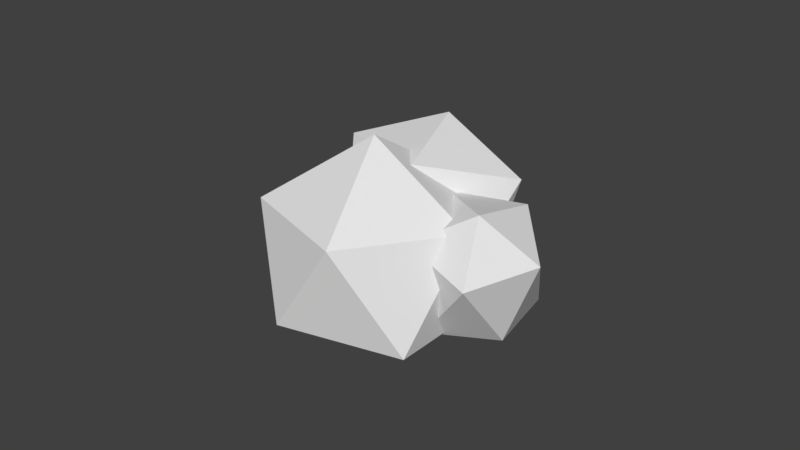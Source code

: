 # Source: bush.blend  (saved by Blender 2.79.0; exported with 4.5.12 LTS)
import bpy
from mathutils import Matrix  # noqa: F401  (used for matrix-valued properties, if any)

bpy.ops.wm.read_factory_settings(use_empty=True)
scene = bpy.context.scene
scene.name = 'Scene'

# ---- collections
col_collection_1 = bpy.data.collections.new('Collection 1'); scene.collection.children.link(col_collection_1)

# ---- materials (node trees are filled in below, after node groups)
mat_material_001 = bpy.data.materials.new('Material.001')
mat_material_001.alpha_threshold = 0.0
mat_material_001.use_transparent_shadow = False
mat_material_001.roughness = 0.5

# ---- material node trees

# ---- world
world_world = bpy.data.worlds.new('World'); scene.world = world_world
world_world.color = (0.05088, 0.05088, 0.05088)
world_world.use_sun_shadow = False
world_world.sun_shadow_jitter_overblur = 0.0
world_world.cycles.sampling_method = 'MANUAL'

# ---- meshes
me_icosphere_002 = bpy.data.meshes.new('Icosphere.002')
me_icosphere_002.from_pydata([(-0.03704, -0.331, -0.5072), (0.7236, -0.5257, -0.4472), (-0.2764, -0.8506, -0.4472), (-0.9008, -0.05673, -0.3627), (-0.2913, 0.7175, -0.249), (0.7133, 0.4333, -0.3096), (0.2764, -0.8506, 0.4472), (-0.7236, -0.5257, 0.4472), (-0.7236, 0.5257, 0.4472), (0.2764, 0.8506, 0.4472), (0.8944, 0.0, 0.4472), (0.0159, 0.1421, 0.7885), (1.312, -0.2926, -0.4197), (1.026, 1.081, -0.1109), (2.641, 0.3204, -0.1785), (2.414, -1.324, -0.5247), (0.6563, -1.614, -0.6203), (-0.1983, -0.1001, -0.4054), (1.899, 0.417, 0.6919), (2.76, -1.037, 0.3871), (1.535, -2.218, 0.09266), (-0.08296, -1.494, 0.2154), (0.1416, 0.1342, 0.5857), (1.213, -1.175, 0.8935), (1.168, -0.4681, -0.4372), (0.5172, 0.2248, -0.2783), (1.746, -0.3105, -0.2443), (1.741, -1.45, -0.6023), (0.4965, -1.732, -0.6896), (-0.2607, -0.7028, -0.4801), (0.7605, -0.882, 0.7291), (1.475, -2.108, 0.41), (0.6158, -2.755, -0.05699), (-0.47, -2.082, -0.05664), (-0.7248, -1.056, 0.3913), (0.1457, -2.133, 0.5609), (1.673, -1.974, -0.6763), (2.157, -2.097, -0.6381), (1.521, -2.304, -0.6381), (1.124, -1.799, -0.5844), (1.511, -1.307, -0.5121), (2.15, -1.488, -0.5506), (1.872, -2.304, -0.06936), (1.236, -2.097, -0.06936), (1.236, -1.429, -0.06936), (1.872, -1.222, -0.06936), (2.265, -1.763, -0.06936), (1.707, -1.673, 0.1476)], [], [(0, 1, 2), (1, 0, 5), (0, 2, 3), (0, 3, 4), (0, 4, 5), (1, 5, 10), (2, 1, 6), (3, 2, 7), (4, 3, 8), (5, 4, 9), (1, 10, 6), (2, 6, 7), (3, 7, 8), (4, 8, 9), (5, 9, 10), (6, 10, 11), (7, 6, 11), (8, 7, 11), (9, 8, 11), (10, 9, 11), (12, 13, 14), (13, 12, 17), (12, 14, 15), (12, 15, 16), (12, 16, 17), (13, 17, 22), (14, 13, 18), (15, 14, 19), (16, 15, 20), (17, 16, 21), (13, 22, 18), (14, 18, 19), (15, 19, 20), (16, 20, 21), (17, 21, 22), (18, 22, 23), (19, 18, 23), (20, 19, 23), (21, 20, 23), (22, 21, 23), (24, 25, 26), (25, 24, 29), (24, 26, 27), (24, 27, 28), (24, 28, 29), (25, 29, 34), (26, 25, 30), (27, 26, 31), (28, 27, 32), (29, 28, 33), (25, 34, 30), (26, 30, 31), (27, 31, 32), (28, 32, 33), (29, 33, 34), (30, 34, 35), (31, 30, 35), (32, 31, 35), (33, 32, 35), (34, 33, 35), (36, 37, 38), (37, 36, 41), (36, 38, 39), (36, 39, 40), (36, 40, 41), (37, 41, 46), (38, 37, 42), (39, 38, 43), (40, 39, 44), (41, 40, 45), (37, 46, 42), (38, 42, 43), (39, 43, 44), (40, 44, 45), (41, 45, 46), (42, 46, 47), (43, 42, 47), (44, 43, 47), (45, 44, 47), (46, 45, 47)])
_uv = me_icosphere_002.uv_layers.new(name='UVMap')
_uv.uv.foreach_set('vector', [0.6561, 0.5899, 0.599, 0.5178, 0.7153, 0.5601, 0.599, 0.5178, 0.6561, 0.5899, 0.5297, 0.6078, 0.6561, 0.5899, 0.7153, 0.5601, 0.7153, 0.6788, 0.6561, 0.5899, 0.7153, 0.6788, 0.6019, 0.7069, 0.6561, 0.5899, 0.6019, 0.7069, 0.5297, 0.6078, 0.9114, 0.4588, 0.9833, 0.4099, 0.9833, 0.5136, 0.1064, 0.885, 0.1064, 1.0, 0.0, 0.9376, 0.8192, 0.3603, 0.8192, 0.4785, 0.7188, 0.4091, 0.7135, 0.779, 0.7135, 0.8922, 0.624, 0.8208, 0.816, 0.8243, 0.816, 0.9294, 0.75, 0.9147, 1.0, 0.8574, 1.0, 0.9734, 0.8934, 0.9195, 0.8192, 0.4785, 0.7317, 0.5162, 0.7188, 0.4091, 0.8192, 0.3603, 0.7188, 0.4091, 0.75, 0.3188, 0.7135, 0.779, 0.624, 0.8208, 0.6436, 0.7069, 0.816, 0.8243, 0.75, 0.9147, 0.7153, 0.7969, 0.5233, 0.7898, 0.5233, 0.9128, 0.4357, 0.8646, 0.6019, 0.3188, 0.7188, 0.3572, 0.6311, 0.432, 0.5297, 0.4181, 0.6019, 0.3188, 0.6311, 0.432, 0.6019, 0.5178, 0.5297, 0.4181, 0.6311, 0.432, 0.7188, 0.4802, 0.6019, 0.5178, 0.6311, 0.432, 0.1734, 0.1689, 0.1222, 0.3281, 0.0, 0.1579, 0.1222, 0.3281, 0.1734, 0.1689, 0.3176, 0.2748, 0.1734, 0.1689, 0.0, 0.1579, 0.1196, 0.0, 0.1734, 0.1689, 0.1196, 0.0, 0.3176, 0.06988, 0.1734, 0.1689, 0.3176, 0.06988, 0.3176, 0.2748, 0.8208, 0.5178, 0.8208, 0.7192, 0.7153, 0.6511, 0.6384, 0.1928, 0.6485, 0.0, 0.7452, 0.1144, 0.7452, 0.1448, 0.7545, 0.0, 0.8422, 0.07524, 0.9201, 0.0, 0.9201, 0.2087, 0.8422, 0.0918, 0.1445, 0.5651, 0.2586, 0.7289, 0.1283, 0.7289, 0.6384, 0.002493, 0.6384, 0.1552, 0.4981, 0.0, 0.6384, 0.1928, 0.7452, 0.1144, 0.7452, 0.3108, 0.7452, 0.1448, 0.8422, 0.07524, 0.8422, 0.2764, 0.5297, 0.8108, 0.624, 0.7069, 0.624, 0.9002, 0.8208, 0.7192, 0.7444, 0.7969, 0.7153, 0.6511, 0.4981, 0.0, 0.6384, 0.1552, 0.4402, 0.1955, 0.3176, 0.06765, 0.4981, 0.0, 0.4402, 0.1955, 0.3465, 0.2647, 0.3176, 0.06765, 0.4402, 0.1955, 0.9129, 0.5178, 0.9129, 0.722, 0.8208, 0.6507, 0.6384, 0.1552, 0.5448, 0.3188, 0.4402, 0.1955, 0.05967, 0.4538, 0.04414, 0.5651, 0.0, 0.4147, 0.04414, 0.5651, 0.05967, 0.4538, 0.1884, 0.5651, 0.05967, 0.4538, 0.0, 0.4147, 0.1071, 0.3281, 0.05967, 0.4538, 0.1071, 0.3281, 0.2268, 0.4189, 0.05967, 0.4538, 0.2268, 0.4189, 0.1884, 0.5651, 0.8934, 0.9423, 0.8208, 0.821, 0.8934, 0.722, 0.4605, 0.7898, 0.3176, 0.7898, 0.419, 0.6456, 0.2353, 0.7962, 0.3127, 0.7289, 0.3127, 0.9138, 0.2268, 0.4511, 0.3125, 0.3281, 0.3125, 0.5233, 0.2353, 0.8855, 0.1283, 0.7782, 0.2353, 0.7289, 0.5297, 0.6456, 0.3397, 0.5545, 0.5104, 0.5016, 0.1283, 0.75, 0.0, 0.671, 0.1283, 0.5651, 0.9114, 0.5162, 0.8192, 0.4095, 0.9114, 0.3073, 0.1114, 0.75, 0.1114, 0.885, 0.003343, 0.7891, 0.9885, 0.722, 0.9885, 0.8574, 0.8934, 0.7932, 0.5104, 0.5016, 0.3397, 0.5545, 0.3853, 0.3976, 0.5297, 0.3429, 0.5104, 0.5016, 0.3853, 0.3976, 0.4042, 0.3188, 0.5297, 0.3429, 0.3853, 0.3976, 0.003343, 0.7891, 0.1114, 0.885, 0.0, 0.8636, 0.3397, 0.5545, 0.3176, 0.4396, 0.3853, 0.3976, 0.3981, 0.8356, 0.3618, 0.7898, 0.4357, 0.8167, 0.3618, 0.7898, 0.3981, 0.8356, 0.3176, 0.847, 0.3981, 0.8356, 0.4357, 0.8167, 0.4357, 0.8921, 0.3981, 0.8356, 0.4357, 0.8921, 0.3636, 0.91, 0.3981, 0.8356, 0.3636, 0.91, 0.3176, 0.847, 0.9655, 0.6995, 0.9129, 0.6824, 0.9655, 0.6423, 0.4605, 0.7522, 0.4632, 0.6791, 0.5293, 0.7212, 0.9061, 0.2087, 0.9061, 0.2839, 0.8422, 0.2398, 0.624, 0.9573, 0.6548, 0.8922, 0.6869, 0.9573, 0.9596, 0.07098, 0.9201, 0.01691, 0.9596, 0.0, 0.4632, 0.6791, 0.5293, 0.6456, 0.5293, 0.7212, 0.5903, 0.9659, 0.5297, 0.9659, 0.5494, 0.9002, 0.9129, 0.6315, 0.9631, 0.5815, 0.9631, 0.6423, 0.9725, 0.5815, 0.9129, 0.5614, 0.9725, 0.5178, 0.9682, 0.2087, 0.9682, 0.2797, 0.9061, 0.2319, 0.9858, 0.3317, 0.9858, 0.4099, 0.93, 0.3792, 0.9114, 0.3073, 0.9858, 0.3317, 0.93, 0.3792, 0.1283, 0.9543, 0.1651, 0.8855, 0.1934, 0.9543, 0.3125, 0.5233, 0.3125, 0.6014, 0.2653, 0.5569, 0.3119, 0.6014, 0.3119, 0.679, 0.2653, 0.6446])
me_icosphere_002.materials.append(mat_material_001)
me_icosphere_002.use_remesh_preserve_volume = False
me_icosphere_002.use_remesh_preserve_attributes = False
me_icosphere_002.use_mirror_vertex_groups = False
me_icosphere_002.update()

# ---- objects
ob_icosphere_002 = bpy.data.objects.new('Icosphere.002', me_icosphere_002)

# ---- transforms, parenting, visibility, modifiers, constraints
ob_icosphere_002.location = (0.4164, 0.1542, 0.07557)
ob_icosphere_002.rotation_euler = (-0.3701, 0.03987, -2.387)
ob_icosphere_002.scale = (0.3177, 0.3224, 0.5582)
ob_icosphere_002.lineart.crease_threshold = 0.0

# ---- collection membership
col_collection_1.objects.link(ob_icosphere_002)

# ---- scene / render settings (as saved in the file)
scene.frame_start = 1; scene.frame_end = 250; scene.frame_set(1)
scene.render.engine = 'BLENDER_EEVEE_NEXT'
scene.render.resolution_percentage = 50
scene.render.dither_intensity = 0.0
scene.cycles.use_denoising = False
scene.cycles.samples = 128
scene.cycles.sampling_pattern = 'TABULATED_SOBOL'
scene.cycles.use_adaptive_sampling = False
scene.cycles.use_light_tree = False
scene.cycles.blur_glossy = 0.0
scene.cycles.sample_clamp_indirect = 0.0
scene.view_settings.view_transform = 'Standard'
bpy.context.view_layer.update()

# ---- added for rendering (the .blend has no active camera and no usable light): camera, sun
cam_auto = bpy.data.cameras.new('AutoCamera')
cam_auto.lens = 50.0
cam_auto.sensor_width = 36.0
cam_auto.clip_end = 1000.0
ob_auto_camera = bpy.data.objects.new('AutoCamera', cam_auto)
scene.collection.objects.link(ob_auto_camera)
ob_auto_camera.location = (2.76254, -3.15214, 2.39339)
ob_auto_camera.rotation_euler = (1.09748, -7.21219e-08, 0.694738)
scene.camera = ob_auto_camera
light_auto_sun = bpy.data.lights.new('AutoSun', 'SUN')
light_auto_sun.energy = 3.0
light_auto_sun.angle = 0.0523599
ob_auto_sun = bpy.data.objects.new('AutoSun', light_auto_sun)
scene.collection.objects.link(ob_auto_sun)
ob_auto_sun.rotation_euler = (0.872665, 0.174533, 0.523599)
bpy.context.view_layer.update()
